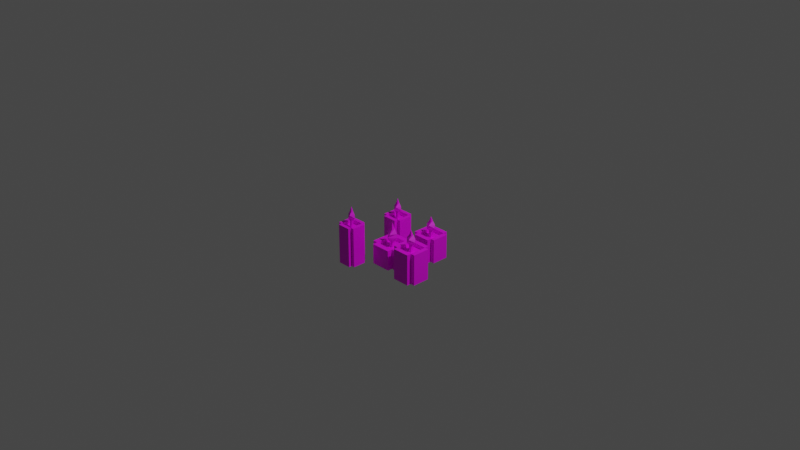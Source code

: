# Source: candles_3d_5.blend  (saved by Blender 3.1.7; exported with 4.5.12 LTS)
import bpy
from mathutils import Matrix  # noqa: F401  (used for matrix-valued properties, if any)

bpy.ops.wm.read_factory_settings(use_empty=True)
scene = bpy.context.scene
scene.name = 'Scene'

# ---- collections
col_collection = bpy.data.collections.new('Collection'); scene.collection.children.link(col_collection)

# ---- images (referenced by path relative to the original .blend; pixels are not part of the script)
import os
ASSET_DIR = os.environ.get("B2B_ASSET_DIR", "")  # directory of the original .blend (textures are referenced by path, not embedded)
HERE = os.path.dirname(os.path.abspath(__file__))  # packed textures are extracted next to this script under _unpacked/

def load_image(name, relpath, width, height, colorspace="sRGB"):
    """Load a texture the original file referenced (path relative to the .blend, or extracted next to this script)."""
    p = next((c for c in (os.path.join(HERE, relpath), os.path.join(ASSET_DIR, relpath)) if relpath and os.path.exists(c)), "")
    if p:
        img = bpy.data.images.load(p, check_existing=True)
        img.name = name
    else:  # same state as the original file: an image datablock whose file is absent (Cycles renders it pink)
        img = bpy.data.images.new(name, width, height)
        img.source = "FILE"
        img.filepath = "//" + (relpath or name)
    img.colorspace_settings.name = colorspace
    return img
img_bougie_png = load_image('bougie.png', 'bougie.png', 1024, 1024, 'sRGB')

# ---- materials (node trees are filled in below, after node groups)
mat_base = bpy.data.materials.new('base')
mat_base.use_transparent_shadow = False

# ---- material node trees
mat_base.use_nodes = True; mat_base.node_tree.nodes.clear()
_N = mat_base.node_tree.nodes; _L = mat_base.node_tree.links
n0 = _N.new('ShaderNodeBsdfPrincipled'); n0.name = 'Principled BSDF'; n0.location = (10, 300)
n0.distribution = 'GGX'
n0.subsurface_method = 'RANDOM_WALK_SKIN'
n0.inputs[3].default_value = 1.45
n0.inputs[27].default_value = (0.0, 0.0, 0.0, 1.0)
n0.inputs[28].default_value = 1.0
n1 = _N.new('ShaderNodeOutputMaterial'); n1.name = 'Material Output'; n1.location = (300, 300)
n2 = _N.new('ShaderNodeTexImage'); n2.name = 'Image Texture'; n2.location = (-280, 280)
n2.image = img_bougie_png
n2.interpolation = 'Closest'
_L.new(n0.outputs[0], n1.inputs[0])
_L.new(n2.outputs[0], n0.inputs[0])
n1.is_active_output = True

# ---- world
world_world = bpy.data.worlds.new('World'); scene.world = world_world
world_world.use_nodes = True; world_world.node_tree.nodes.clear()
_N = world_world.node_tree.nodes; _L = world_world.node_tree.links
n0 = _N.new('ShaderNodeOutputWorld'); n0.name = 'World Output'; n0.location = (300, 300)
n1 = _N.new('ShaderNodeBackground'); n1.name = 'Background'; n1.location = (10, 300)
n1.inputs[0].default_value = (0.05088, 0.05088, 0.05088, 1.0)
_L.new(n1.outputs[0], n0.inputs[0])
n0.is_active_output = True
world_world.color = (0.05088, 0.05088, 0.05088)
world_world.use_sun_shadow = False
world_world.sun_shadow_jitter_overblur = 0.0

# ---- cameras
cam_camera = bpy.data.cameras.new('Camera')
cam_camera.clip_end = 100.0
cam_camera.ortho_scale = 7.314

# ---- lights
light_light = bpy.data.lights.new('Light', 'POINT')
light_light.transmission_factor = 0.0
light_light.energy = 1000.0
light_light.shadow_soft_size = 0.1
light_light.shadow_maximum_resolution = 0.006
light_light.use_absolute_resolution = True

# ---- meshes
me_cube_001 = bpy.data.meshes.new('Cube.001')
me_cube_001.from_pydata([(-0.4414, -0.4414, 0.0), (0.2943, -0.6622, 0.0), (-0.4414, -0.4414, 0.4428), (0.2943, -0.6622, 0.4428), (-0.4414, 0.4414, 0.0), (-0.2943, -0.6622, 0.0), (-0.4414, 0.4414, 0.4428), (-0.2943, -0.6622, 0.4428), (0.2943, 0.6622, 0.0), (0.4414, -0.4414, 0.0), (0.4414, -0.4414, 0.4428), (0.2943, 0.6622, 0.4428), (-0.2943, 0.6622, 0.0), (0.4414, 0.4414, 0.0), (-0.2943, 0.6622, 0.4428), (0.4414, 0.4414, 0.4428), (0.2943, 0.4414, 0.4428), (-0.2943, 0.4414, 0.4428), (-0.2943, 0.4414, 0.0), (0.2943, 0.4414, 0.0), (-0.2943, -0.4414, 0.4428), (0.2943, -0.4414, 0.4428), (-0.2943, -0.4414, 0.0), (0.2943, -0.4414, 0.0), (0.2943, 0.4414, 0.3537), (-0.2943, 0.4414, 0.3537), (-0.2943, -0.4414, 0.3537), (0.2943, -0.4414, 0.3537), (0.04915, 0.07372, 0.3537), (-0.04915, 0.07372, 0.3537), (-0.04915, -0.07372, 0.3537), (0.04915, -0.07372, 0.3537), (0.04915, 0.07372, 0.4607), (-0.04915, 0.07372, 0.4607), (-0.04915, -0.07372, 0.4607), (0.04915, -0.07372, 0.4607), (0.0702, 0.1731, 0.532), (-0.1154, 0.1053, 0.532), (-0.0702, -0.1731, 0.532), (0.1154, -0.1053, 0.532), (0.015, 0.255, 0.5877), (-0.17, 0.0225, 0.5877), (-0.015, -0.255, 0.5877), (0.17, -0.0225, 0.5877), (-0.04401, 0.2121, 0.6636), (-0.1414, -0.06601, 0.6636), (0.04401, -0.2121, 0.6636), (0.1414, 0.06601, 0.6636), (-0.04149, 0.07021, 0.7691), (-0.04681, -0.06224, 0.7691), (0.04149, -0.07021, 0.7691), (0.04681, 0.06224, 0.7691), (9.466e-10, 0.0, 0.9099)], [], [(0, 2, 6, 4), (16, 15, 13, 19), (4, 6, 17, 18), (13, 15, 10, 9), (2, 0, 22, 20), (23, 9, 10, 21), (21, 16, 24, 27), (6, 2, 20, 17), (16, 21, 10, 15), (1, 3, 7, 5), (17, 14, 12, 18), (5, 7, 20, 22), (12, 14, 11, 8), (3, 1, 23, 21), (19, 8, 11, 16), (12, 8, 19, 18), (1, 5, 22, 23), (20, 7, 3, 21), (16, 11, 14, 17), (0, 4, 18, 22), (23, 22, 18, 19), (13, 9, 23, 19), (26, 27, 31, 30), (16, 17, 25, 24), (17, 20, 26, 25), (20, 21, 27, 26), (28, 29, 33, 32), (27, 24, 28, 31), (24, 25, 29, 28), (25, 26, 30, 29), (34, 35, 39, 38), (29, 30, 34, 33), (30, 31, 35, 34), (31, 28, 32, 35), (39, 36, 40, 43), (35, 32, 36, 39), (32, 33, 37, 36), (33, 34, 38, 37), (40, 41, 45, 44), (36, 37, 41, 40), (37, 38, 42, 41), (38, 39, 43, 42), (46, 47, 51, 50), (41, 42, 46, 45), (42, 43, 47, 46), (43, 40, 44, 47), (50, 51, 52), (47, 44, 48, 51), (44, 45, 49, 48), (45, 46, 50, 49), (51, 48, 52), (48, 49, 52), (49, 50, 52)])
_uv = me_cube_001.uv_layers.new(name='UVMap')
_uv.uv.foreach_set('vector', [0.1237, 0.8928, 0.03802, 0.8928, 0.03802, 0.9264, 0.1237, 0.9264, 0.1237, 0.9686, 0.1237, 0.9604, 0.03802, 0.9604, 0.03802, 0.9686, 0.1883, 0.9264, 0.1883, 0.8928, 0.1673, 0.8928, 0.1673, 0.9264, 0.1237, 0.9266, 0.03802, 0.9266, 0.03802, 0.9601, 0.1237, 0.9601, 0.1242, 0.9686, 0.2099, 0.9686, 0.2099, 0.9604, 0.1242, 0.9604, 0.2099, 0.8928, 0.1888, 0.8928, 0.1888, 0.9264, 0.2099, 0.9264, 0.03802, 0.977, 0.1237, 0.977, 0.1237, 0.9688, 0.03802, 0.9688, 0.2314, 0.9264, 0.2314, 0.8928, 0.2103, 0.8928, 0.2103, 0.9264, 0.1242, 0.977, 0.2099, 0.977, 0.2099, 0.9688, 0.1242, 0.9688, 0.1668, 0.9264, 0.1668, 0.8928, 0.1242, 0.8928, 0.1242, 0.9264, 0.1237, 0.9855, 0.1237, 0.9772, 0.03802, 0.9772, 0.03802, 0.9855, 0.2314, 0.9601, 0.2314, 0.9266, 0.2103, 0.9266, 0.2103, 0.9601, 0.1242, 0.9433, 0.2099, 0.9433, 0.2099, 0.9266, 0.1242, 0.9266, 0.2529, 0.9264, 0.2529, 0.8928, 0.2319, 0.8928, 0.2319, 0.9264, 0.2099, 0.9855, 0.2099, 0.9772, 0.1242, 0.9772, 0.1242, 0.9855, 0.2314, 0.977, 0.2314, 0.9604, 0.2103, 0.9604, 0.2103, 0.977, 0.2319, 0.9686, 0.2745, 0.9686, 0.2745, 0.9604, 0.2319, 0.9604, 0.2529, 0.9688, 0.2319, 0.9688, 0.2319, 0.9855, 0.2529, 0.9855, 0.08063, 0.9939, 0.08063, 0.9857, 0.03802, 0.9857, 0.03802, 0.9939, 0.2529, 0.9601, 0.2529, 0.9266, 0.2319, 0.9266, 0.2319, 0.9601, 0.2099, 0.9601, 0.2099, 0.9435, 0.1242, 0.9435, 0.1242, 0.9601, 0.2745, 0.9264, 0.2745, 0.8928, 0.2534, 0.8928, 0.2534, 0.9264, 0.37, 0.8982, 0.4738, 0.8982, 0.4306, 0.9375, 0.4132, 0.9375, 0.0811, 0.9939, 0.1237, 0.9939, 0.1237, 0.9857, 0.0811, 0.9857, 0.2745, 0.9601, 0.2745, 0.9266, 0.2534, 0.9266, 0.2534, 0.9601, 0.1242, 0.9939, 0.1668, 0.9939, 0.1668, 0.9857, 0.1242, 0.9857, 0.6305, 0.8817, 0.5362, 0.8817, 0.5362, 0.9972, 0.6305, 0.9972, 0.4738, 0.8982, 0.4738, 0.9924, 0.4306, 0.9532, 0.4306, 0.9375, 0.4738, 0.9924, 0.37, 0.9924, 0.4132, 0.9532, 0.4306, 0.9532, 0.37, 0.9924, 0.37, 0.8982, 0.4132, 0.9375, 0.4132, 0.9532, 0.846, 0.8849, 0.8738, 0.8833, 0.887, 0.8988, 0.8194, 0.9001, 0.654, 0.8817, 0.5126, 0.8817, 0.5126, 0.9972, 0.654, 0.9972, 0.5362, 0.8817, 0.6305, 0.8817, 0.6305, 0.9972, 0.5362, 0.9972, 0.5126, 0.8817, 0.654, 0.8817, 0.654, 0.9972, 0.5126, 0.9972, 0.7639, 0.9021, 0.8339, 0.9, 0.8674, 0.9126, 0.7632, 0.9128, 0.7892, 0.8877, 0.8188, 0.8856, 0.8339, 0.9, 0.7639, 0.9021, 0.7058, 0.8871, 0.7307, 0.8853, 0.7414, 0.9005, 0.6787, 0.9022, 0.9084, 0.8886, 0.9404, 0.8873, 0.9572, 0.9028, 0.8834, 0.9038, 0.6727, 0.9137, 0.7756, 0.9133, 0.7858, 0.9303, 0.6979, 0.9304, 0.6787, 0.9022, 0.7414, 0.9005, 0.7756, 0.9133, 0.6727, 0.9137, 0.8834, 0.9038, 0.9572, 0.9028, 0.9909, 0.9157, 0.8848, 0.9157, 0.8194, 0.9001, 0.887, 0.8988, 0.9213, 0.9117, 0.8163, 0.9118, 0.8429, 0.9288, 0.9291, 0.9285, 0.8997, 0.9495, 0.8725, 0.9505, 0.8848, 0.9157, 0.9909, 0.9157, 0.9946, 0.9323, 0.9129, 0.9328, 0.8163, 0.9118, 0.9213, 0.9117, 0.9291, 0.9285, 0.8429, 0.9288, 0.7632, 0.9128, 0.8674, 0.9126, 0.873, 0.9298, 0.7902, 0.9294, 0.8725, 0.9505, 0.8997, 0.9495, 0.875, 0.9767, 0.7902, 0.9294, 0.873, 0.9298, 0.8423, 0.9512, 0.8172, 0.9517, 0.6979, 0.9304, 0.7858, 0.9303, 0.7589, 0.9515, 0.7297, 0.9523, 0.9129, 0.9328, 0.9946, 0.9323, 0.9622, 0.9533, 0.9384, 0.9544, 0.8172, 0.9517, 0.8423, 0.9512, 0.8177, 0.9786, 0.7297, 0.9523, 0.7589, 0.9515, 0.7344, 0.9786, 0.9384, 0.9544, 0.9622, 0.9533, 0.9375, 0.9806])
me_cube_001.materials.append(mat_base)
me_cube_001.update()
me_cube_002 = bpy.data.meshes.new('Cube.002')
me_cube_002.from_pydata([(-0.4414, -0.4414, 0.0), (0.2943, -0.6622, 0.0), (-0.4414, -0.4414, 0.8759), (0.2943, -0.6622, 0.8759), (-0.4414, 0.4414, 0.0), (-0.2943, -0.6622, 0.0), (-0.4414, 0.4414, 0.8759), (-0.2943, -0.6622, 0.8759), (0.2943, 0.6622, 0.0), (0.4414, -0.4414, 0.0), (0.4414, -0.4414, 0.8759), (0.2943, 0.6622, 0.8759), (-0.2943, 0.6622, 0.0), (0.4414, 0.4414, 0.0), (-0.2943, 0.6622, 0.8759), (0.4414, 0.4414, 0.8759), (0.2943, 0.4414, 0.8759), (-0.2943, 0.4414, 0.8759), (-0.2943, 0.4414, 0.0), (0.2943, 0.4414, 0.0), (-0.2943, -0.4414, 0.8759), (0.2943, -0.4414, 0.8759), (-0.2943, -0.4414, 0.0), (0.2943, -0.4414, 0.0), (0.2943, 0.4414, 0.7867), (-0.2943, 0.4414, 0.7867), (-0.2943, -0.4414, 0.7867), (0.2943, -0.4414, 0.7867), (0.04915, 0.07372, 0.7867), (-0.04915, 0.07372, 0.7867), (-0.04915, -0.07372, 0.7867), (0.04915, -0.07372, 0.7867), (0.04915, 0.07372, 0.9371), (-0.04915, 0.07372, 0.9371), (-0.04915, -0.07372, 0.9371), (0.04915, -0.07372, 0.9371), (0.0702, 0.1731, 0.9887), (-0.1154, 0.1053, 0.9887), (-0.0702, -0.1731, 0.9887), (0.1154, -0.1053, 0.9887), (0.015, 0.255, 1.029), (-0.17, 0.0225, 1.029), (-0.015, -0.255, 1.029), (0.17, -0.0225, 1.029), (-0.04401, 0.2121, 1.084), (-0.1414, -0.06601, 1.084), (0.04401, -0.2121, 1.084), (0.1414, 0.06601, 1.084), (-0.04149, 0.07021, 1.16), (-0.04681, -0.06224, 1.16), (0.04149, -0.07021, 1.16), (0.04681, 0.06224, 1.16), (9.466e-10, 0.0, 1.262)], [], [(0, 2, 6, 4), (16, 15, 13, 19), (4, 6, 17, 18), (13, 15, 10, 9), (2, 0, 22, 20), (23, 9, 10, 21), (21, 16, 24, 27), (6, 2, 20, 17), (16, 21, 10, 15), (1, 3, 7, 5), (17, 14, 12, 18), (5, 7, 20, 22), (12, 14, 11, 8), (3, 1, 23, 21), (19, 8, 11, 16), (12, 8, 19, 18), (1, 5, 22, 23), (20, 7, 3, 21), (16, 11, 14, 17), (0, 4, 18, 22), (23, 22, 18, 19), (13, 9, 23, 19), (26, 27, 31, 30), (16, 17, 25, 24), (17, 20, 26, 25), (20, 21, 27, 26), (28, 29, 33, 32), (27, 24, 28, 31), (24, 25, 29, 28), (25, 26, 30, 29), (34, 35, 39, 38), (29, 30, 34, 33), (30, 31, 35, 34), (31, 28, 32, 35), (39, 36, 40, 43), (35, 32, 36, 39), (32, 33, 37, 36), (33, 34, 38, 37), (40, 41, 45, 44), (36, 37, 41, 40), (37, 38, 42, 41), (38, 39, 43, 42), (46, 47, 51, 50), (41, 42, 46, 45), (42, 43, 47, 46), (43, 40, 44, 47), (50, 51, 52), (47, 44, 48, 51), (44, 45, 49, 48), (45, 46, 50, 49), (51, 48, 52), (48, 49, 52), (49, 50, 52)])
_uv = me_cube_002.uv_layers.new(name='UVMap')
_uv.uv.foreach_set('vector', [0.1237, 0.8928, 0.03802, 0.8928, 0.03802, 0.9264, 0.1237, 0.9264, 0.1237, 0.9686, 0.1237, 0.9604, 0.03802, 0.9604, 0.03802, 0.9686, 0.1883, 0.9264, 0.1883, 0.8928, 0.1673, 0.8928, 0.1673, 0.9264, 0.1237, 0.9266, 0.03802, 0.9266, 0.03802, 0.9601, 0.1237, 0.9601, 0.1242, 0.9686, 0.2099, 0.9686, 0.2099, 0.9604, 0.1242, 0.9604, 0.2099, 0.8928, 0.1888, 0.8928, 0.1888, 0.9264, 0.2099, 0.9264, 0.03802, 0.977, 0.1237, 0.977, 0.1237, 0.9688, 0.03802, 0.9688, 0.2314, 0.9264, 0.2314, 0.8928, 0.2103, 0.8928, 0.2103, 0.9264, 0.1242, 0.977, 0.2099, 0.977, 0.2099, 0.9688, 0.1242, 0.9688, 0.1668, 0.9264, 0.1668, 0.8928, 0.1242, 0.8928, 0.1242, 0.9264, 0.1237, 0.9855, 0.1237, 0.9772, 0.03802, 0.9772, 0.03802, 0.9855, 0.2314, 0.9601, 0.2314, 0.9266, 0.2103, 0.9266, 0.2103, 0.9601, 0.1242, 0.9433, 0.2099, 0.9433, 0.2099, 0.9266, 0.1242, 0.9266, 0.2529, 0.9264, 0.2529, 0.8928, 0.2319, 0.8928, 0.2319, 0.9264, 0.2099, 0.9855, 0.2099, 0.9772, 0.1242, 0.9772, 0.1242, 0.9855, 0.2314, 0.977, 0.2314, 0.9604, 0.2103, 0.9604, 0.2103, 0.977, 0.2319, 0.9686, 0.2745, 0.9686, 0.2745, 0.9604, 0.2319, 0.9604, 0.2529, 0.9688, 0.2319, 0.9688, 0.2319, 0.9855, 0.2529, 0.9855, 0.08063, 0.9939, 0.08063, 0.9857, 0.03802, 0.9857, 0.03802, 0.9939, 0.2529, 0.9601, 0.2529, 0.9266, 0.2319, 0.9266, 0.2319, 0.9601, 0.2099, 0.9601, 0.2099, 0.9435, 0.1242, 0.9435, 0.1242, 0.9601, 0.2745, 0.9264, 0.2745, 0.8928, 0.2534, 0.8928, 0.2534, 0.9264, 0.37, 0.8982, 0.4738, 0.8982, 0.4306, 0.9375, 0.4132, 0.9375, 0.0811, 0.9939, 0.1237, 0.9939, 0.1237, 0.9857, 0.0811, 0.9857, 0.2745, 0.9601, 0.2745, 0.9266, 0.2534, 0.9266, 0.2534, 0.9601, 0.1242, 0.9939, 0.1668, 0.9939, 0.1668, 0.9857, 0.1242, 0.9857, 0.6305, 0.8817, 0.5362, 0.8817, 0.5362, 0.9972, 0.6305, 0.9972, 0.4738, 0.8982, 0.4738, 0.9924, 0.4306, 0.9532, 0.4306, 0.9375, 0.4738, 0.9924, 0.37, 0.9924, 0.4132, 0.9532, 0.4306, 0.9532, 0.37, 0.9924, 0.37, 0.8982, 0.4132, 0.9375, 0.4132, 0.9532, 0.846, 0.8849, 0.8738, 0.8833, 0.887, 0.8988, 0.8194, 0.9001, 0.654, 0.8817, 0.5126, 0.8817, 0.5126, 0.9972, 0.654, 0.9972, 0.5362, 0.8817, 0.6305, 0.8817, 0.6305, 0.9972, 0.5362, 0.9972, 0.5126, 0.8817, 0.654, 0.8817, 0.654, 0.9972, 0.5126, 0.9972, 0.7639, 0.9021, 0.8339, 0.9, 0.8674, 0.9126, 0.7632, 0.9128, 0.7892, 0.8877, 0.8188, 0.8856, 0.8339, 0.9, 0.7639, 0.9021, 0.7058, 0.8871, 0.7307, 0.8853, 0.7414, 0.9005, 0.6787, 0.9022, 0.9084, 0.8886, 0.9404, 0.8873, 0.9572, 0.9028, 0.8834, 0.9038, 0.6727, 0.9137, 0.7756, 0.9133, 0.7858, 0.9303, 0.6979, 0.9304, 0.6787, 0.9022, 0.7414, 0.9005, 0.7756, 0.9133, 0.6727, 0.9137, 0.8834, 0.9038, 0.9572, 0.9028, 0.9909, 0.9157, 0.8848, 0.9157, 0.8194, 0.9001, 0.887, 0.8988, 0.9213, 0.9117, 0.8163, 0.9118, 0.8429, 0.9288, 0.9291, 0.9285, 0.8997, 0.9495, 0.8725, 0.9505, 0.8848, 0.9157, 0.9909, 0.9157, 0.9946, 0.9323, 0.9129, 0.9328, 0.8163, 0.9118, 0.9213, 0.9117, 0.9291, 0.9285, 0.8429, 0.9288, 0.7632, 0.9128, 0.8674, 0.9126, 0.873, 0.9298, 0.7902, 0.9294, 0.8725, 0.9505, 0.8997, 0.9495, 0.875, 0.9767, 0.7902, 0.9294, 0.873, 0.9298, 0.8423, 0.9512, 0.8172, 0.9517, 0.6979, 0.9304, 0.7858, 0.9303, 0.7589, 0.9515, 0.7297, 0.9523, 0.9129, 0.9328, 0.9946, 0.9323, 0.9622, 0.9533, 0.9384, 0.9544, 0.8172, 0.9517, 0.8423, 0.9512, 0.8177, 0.9786, 0.7297, 0.9523, 0.7589, 0.9515, 0.7344, 0.9786, 0.9384, 0.9544, 0.9622, 0.9533, 0.9375, 0.9806])
me_cube_002.materials.append(mat_base)
me_cube_002.update()
me_cube_003 = bpy.data.meshes.new('Cube.003')
me_cube_003.from_pydata([(-0.4414, -0.4414, 0.0), (0.2943, -0.6622, 0.0), (-0.4414, -0.4414, 0.6777), (0.2943, -0.6622, 0.6777), (-0.4414, 0.4414, 0.0), (-0.2943, -0.6622, 0.0), (-0.4414, 0.4414, 0.6777), (-0.2943, -0.6622, 0.6777), (0.2943, 0.6622, 0.0), (0.4414, -0.4414, 0.0), (0.4414, -0.4414, 0.6777), (0.2943, 0.6622, 0.6777), (-0.2943, 0.6622, 0.0), (0.4414, 0.4414, 0.0), (-0.2943, 0.6622, 0.6777), (0.4414, 0.4414, 0.6777), (0.2943, 0.4414, 0.6777), (-0.2943, 0.4414, 0.6777), (-0.2943, 0.4414, 0.0), (0.2943, 0.4414, 0.0), (-0.2943, -0.4414, 0.6777), (0.2943, -0.4414, 0.6777), (-0.2943, -0.4414, 0.0), (0.2943, -0.4414, 0.0), (0.2943, 0.4414, 0.5886), (-0.2943, 0.4414, 0.5886), (-0.2943, -0.4414, 0.5886), (0.2943, -0.4414, 0.5886), (0.04915, 0.07372, 0.5886), (-0.04915, 0.07372, 0.5886), (-0.04915, -0.07372, 0.5886), (0.04915, -0.07372, 0.5886), (0.04915, 0.07372, 0.739), (-0.04915, 0.07372, 0.739), (-0.04915, -0.07372, 0.739), (0.04915, -0.07372, 0.739), (0.0702, 0.1731, 0.7906), (-0.1154, 0.1053, 0.7906), (-0.0702, -0.1731, 0.7906), (0.1154, -0.1053, 0.7906), (0.015, 0.255, 0.8308), (-0.17, 0.0225, 0.8308), (-0.015, -0.255, 0.8308), (0.17, -0.0225, 0.8308), (-0.04401, 0.2121, 0.8857), (-0.1414, -0.06601, 0.8857), (0.04401, -0.2121, 0.8857), (0.1414, 0.06601, 0.8857), (-0.04149, 0.07021, 0.9619), (-0.04681, -0.06224, 0.9619), (0.04149, -0.07021, 0.9619), (0.04681, 0.06224, 0.9619), (9.466e-10, 0.0, 1.064)], [], [(0, 2, 6, 4), (16, 15, 13, 19), (4, 6, 17, 18), (13, 15, 10, 9), (2, 0, 22, 20), (23, 9, 10, 21), (21, 16, 24, 27), (6, 2, 20, 17), (16, 21, 10, 15), (1, 3, 7, 5), (17, 14, 12, 18), (5, 7, 20, 22), (12, 14, 11, 8), (3, 1, 23, 21), (19, 8, 11, 16), (12, 8, 19, 18), (1, 5, 22, 23), (20, 7, 3, 21), (16, 11, 14, 17), (0, 4, 18, 22), (23, 22, 18, 19), (13, 9, 23, 19), (26, 27, 31, 30), (16, 17, 25, 24), (17, 20, 26, 25), (20, 21, 27, 26), (28, 29, 33, 32), (27, 24, 28, 31), (24, 25, 29, 28), (25, 26, 30, 29), (34, 35, 39, 38), (29, 30, 34, 33), (30, 31, 35, 34), (31, 28, 32, 35), (39, 36, 40, 43), (35, 32, 36, 39), (32, 33, 37, 36), (33, 34, 38, 37), (40, 41, 45, 44), (36, 37, 41, 40), (37, 38, 42, 41), (38, 39, 43, 42), (46, 47, 51, 50), (41, 42, 46, 45), (42, 43, 47, 46), (43, 40, 44, 47), (50, 51, 52), (47, 44, 48, 51), (44, 45, 49, 48), (45, 46, 50, 49), (51, 48, 52), (48, 49, 52), (49, 50, 52)])
_uv = me_cube_003.uv_layers.new(name='UVMap')
_uv.uv.foreach_set('vector', [0.1237, 0.8928, 0.03802, 0.8928, 0.03802, 0.9264, 0.1237, 0.9264, 0.1237, 0.9686, 0.1237, 0.9604, 0.03802, 0.9604, 0.03802, 0.9686, 0.1883, 0.9264, 0.1883, 0.8928, 0.1673, 0.8928, 0.1673, 0.9264, 0.1237, 0.9266, 0.03802, 0.9266, 0.03802, 0.9601, 0.1237, 0.9601, 0.1242, 0.9686, 0.2099, 0.9686, 0.2099, 0.9604, 0.1242, 0.9604, 0.2099, 0.8928, 0.1888, 0.8928, 0.1888, 0.9264, 0.2099, 0.9264, 0.03802, 0.977, 0.1237, 0.977, 0.1237, 0.9688, 0.03802, 0.9688, 0.2314, 0.9264, 0.2314, 0.8928, 0.2103, 0.8928, 0.2103, 0.9264, 0.1242, 0.977, 0.2099, 0.977, 0.2099, 0.9688, 0.1242, 0.9688, 0.1668, 0.9264, 0.1668, 0.8928, 0.1242, 0.8928, 0.1242, 0.9264, 0.1237, 0.9855, 0.1237, 0.9772, 0.03802, 0.9772, 0.03802, 0.9855, 0.2314, 0.9601, 0.2314, 0.9266, 0.2103, 0.9266, 0.2103, 0.9601, 0.1242, 0.9433, 0.2099, 0.9433, 0.2099, 0.9266, 0.1242, 0.9266, 0.2529, 0.9264, 0.2529, 0.8928, 0.2319, 0.8928, 0.2319, 0.9264, 0.2099, 0.9855, 0.2099, 0.9772, 0.1242, 0.9772, 0.1242, 0.9855, 0.2314, 0.977, 0.2314, 0.9604, 0.2103, 0.9604, 0.2103, 0.977, 0.2319, 0.9686, 0.2745, 0.9686, 0.2745, 0.9604, 0.2319, 0.9604, 0.2529, 0.9688, 0.2319, 0.9688, 0.2319, 0.9855, 0.2529, 0.9855, 0.08063, 0.9939, 0.08063, 0.9857, 0.03802, 0.9857, 0.03802, 0.9939, 0.2529, 0.9601, 0.2529, 0.9266, 0.2319, 0.9266, 0.2319, 0.9601, 0.2099, 0.9601, 0.2099, 0.9435, 0.1242, 0.9435, 0.1242, 0.9601, 0.2745, 0.9264, 0.2745, 0.8928, 0.2534, 0.8928, 0.2534, 0.9264, 0.37, 0.8982, 0.4738, 0.8982, 0.4306, 0.9375, 0.4132, 0.9375, 0.0811, 0.9939, 0.1237, 0.9939, 0.1237, 0.9857, 0.0811, 0.9857, 0.2745, 0.9601, 0.2745, 0.9266, 0.2534, 0.9266, 0.2534, 0.9601, 0.1242, 0.9939, 0.1668, 0.9939, 0.1668, 0.9857, 0.1242, 0.9857, 0.6305, 0.8817, 0.5362, 0.8817, 0.5362, 0.9972, 0.6305, 0.9972, 0.4738, 0.8982, 0.4738, 0.9924, 0.4306, 0.9532, 0.4306, 0.9375, 0.4738, 0.9924, 0.37, 0.9924, 0.4132, 0.9532, 0.4306, 0.9532, 0.37, 0.9924, 0.37, 0.8982, 0.4132, 0.9375, 0.4132, 0.9532, 0.846, 0.8849, 0.8738, 0.8833, 0.887, 0.8988, 0.8194, 0.9001, 0.654, 0.8817, 0.5126, 0.8817, 0.5126, 0.9972, 0.654, 0.9972, 0.5362, 0.8817, 0.6305, 0.8817, 0.6305, 0.9972, 0.5362, 0.9972, 0.5126, 0.8817, 0.654, 0.8817, 0.654, 0.9972, 0.5126, 0.9972, 0.7639, 0.9021, 0.8339, 0.9, 0.8674, 0.9126, 0.7632, 0.9128, 0.7892, 0.8877, 0.8188, 0.8856, 0.8339, 0.9, 0.7639, 0.9021, 0.7058, 0.8871, 0.7307, 0.8853, 0.7414, 0.9005, 0.6787, 0.9022, 0.9084, 0.8886, 0.9404, 0.8873, 0.9572, 0.9028, 0.8834, 0.9038, 0.6727, 0.9137, 0.7756, 0.9133, 0.7858, 0.9303, 0.6979, 0.9304, 0.6787, 0.9022, 0.7414, 0.9005, 0.7756, 0.9133, 0.6727, 0.9137, 0.8834, 0.9038, 0.9572, 0.9028, 0.9909, 0.9157, 0.8848, 0.9157, 0.8194, 0.9001, 0.887, 0.8988, 0.9213, 0.9117, 0.8163, 0.9118, 0.8429, 0.9288, 0.9291, 0.9285, 0.8997, 0.9495, 0.8725, 0.9505, 0.8848, 0.9157, 0.9909, 0.9157, 0.9946, 0.9323, 0.9129, 0.9328, 0.8163, 0.9118, 0.9213, 0.9117, 0.9291, 0.9285, 0.8429, 0.9288, 0.7632, 0.9128, 0.8674, 0.9126, 0.873, 0.9298, 0.7902, 0.9294, 0.8725, 0.9505, 0.8997, 0.9495, 0.875, 0.9767, 0.7902, 0.9294, 0.873, 0.9298, 0.8423, 0.9512, 0.8172, 0.9517, 0.6979, 0.9304, 0.7858, 0.9303, 0.7589, 0.9515, 0.7297, 0.9523, 0.9129, 0.9328, 0.9946, 0.9323, 0.9622, 0.9533, 0.9384, 0.9544, 0.8172, 0.9517, 0.8423, 0.9512, 0.8177, 0.9786, 0.7297, 0.9523, 0.7589, 0.9515, 0.7344, 0.9786, 0.9384, 0.9544, 0.9622, 0.9533, 0.9375, 0.9806])
me_cube_003.materials.append(mat_base)
me_cube_003.update()
me_cube_004 = bpy.data.meshes.new('Cube.004')
me_cube_004.from_pydata([(-0.4414, -0.4414, 0.0), (0.2943, -0.6622, 0.0), (-0.4414, -0.4414, 0.6932), (0.2943, -0.6622, 0.6932), (-0.4414, 0.4414, 0.0), (-0.2943, -0.6622, 0.0), (-0.4414, 0.4414, 0.6932), (-0.2943, -0.6622, 0.6932), (0.2943, 0.6622, 0.0), (0.4414, -0.4414, 0.0), (0.4414, -0.4414, 0.6932), (0.2943, 0.6622, 0.6932), (-0.2943, 0.6622, 0.0), (0.4414, 0.4414, 0.0), (-0.2943, 0.6622, 0.6932), (0.4414, 0.4414, 0.6932), (0.2943, 0.4414, 0.6932), (-0.2943, 0.4414, 0.6932), (-0.2943, 0.4414, 0.0), (0.2943, 0.4414, 0.0), (-0.2943, -0.4414, 0.6932), (0.2943, -0.4414, 0.6932), (-0.2943, -0.4414, 0.0), (0.2943, -0.4414, 0.0), (0.2943, 0.4414, 0.604), (-0.2943, 0.4414, 0.604), (-0.2943, -0.4414, 0.604), (0.2943, -0.4414, 0.604), (0.04915, 0.07372, 0.604), (-0.04915, 0.07372, 0.604), (-0.04915, -0.07372, 0.604), (0.04915, -0.07372, 0.604), (0.04915, 0.07372, 0.7544), (-0.04915, 0.07372, 0.7544), (-0.04915, -0.07372, 0.7544), (0.04915, -0.07372, 0.7544), (0.0702, 0.1731, 0.806), (-0.1154, 0.1053, 0.806), (-0.0702, -0.1731, 0.806), (0.1154, -0.1053, 0.806), (0.015, 0.255, 0.8462), (-0.17, 0.0225, 0.8462), (-0.015, -0.255, 0.8462), (0.17, -0.0225, 0.8462), (-0.04401, 0.2121, 0.9011), (-0.1414, -0.06601, 0.9011), (0.04401, -0.2121, 0.9011), (0.1414, 0.06601, 0.9011), (-0.04149, 0.07021, 0.9774), (-0.04681, -0.06224, 0.9774), (0.04149, -0.07021, 0.9774), (0.04681, 0.06224, 0.9774), (9.466e-10, 0.0, 1.079)], [], [(0, 2, 6, 4), (16, 15, 13, 19), (4, 6, 17, 18), (13, 15, 10, 9), (2, 0, 22, 20), (23, 9, 10, 21), (21, 16, 24, 27), (6, 2, 20, 17), (16, 21, 10, 15), (1, 3, 7, 5), (17, 14, 12, 18), (5, 7, 20, 22), (12, 14, 11, 8), (3, 1, 23, 21), (19, 8, 11, 16), (12, 8, 19, 18), (1, 5, 22, 23), (20, 7, 3, 21), (16, 11, 14, 17), (0, 4, 18, 22), (23, 22, 18, 19), (13, 9, 23, 19), (26, 27, 31, 30), (16, 17, 25, 24), (17, 20, 26, 25), (20, 21, 27, 26), (28, 29, 33, 32), (27, 24, 28, 31), (24, 25, 29, 28), (25, 26, 30, 29), (34, 35, 39, 38), (29, 30, 34, 33), (30, 31, 35, 34), (31, 28, 32, 35), (39, 36, 40, 43), (35, 32, 36, 39), (32, 33, 37, 36), (33, 34, 38, 37), (40, 41, 45, 44), (36, 37, 41, 40), (37, 38, 42, 41), (38, 39, 43, 42), (46, 47, 51, 50), (41, 42, 46, 45), (42, 43, 47, 46), (43, 40, 44, 47), (50, 51, 52), (47, 44, 48, 51), (44, 45, 49, 48), (45, 46, 50, 49), (51, 48, 52), (48, 49, 52), (49, 50, 52)])
_uv = me_cube_004.uv_layers.new(name='UVMap')
_uv.uv.foreach_set('vector', [0.1237, 0.8928, 0.03802, 0.8928, 0.03802, 0.9264, 0.1237, 0.9264, 0.1237, 0.9686, 0.1237, 0.9604, 0.03802, 0.9604, 0.03802, 0.9686, 0.1883, 0.9264, 0.1883, 0.8928, 0.1673, 0.8928, 0.1673, 0.9264, 0.1237, 0.9266, 0.03802, 0.9266, 0.03802, 0.9601, 0.1237, 0.9601, 0.1242, 0.9686, 0.2099, 0.9686, 0.2099, 0.9604, 0.1242, 0.9604, 0.2099, 0.8928, 0.1888, 0.8928, 0.1888, 0.9264, 0.2099, 0.9264, 0.03802, 0.977, 0.1237, 0.977, 0.1237, 0.9688, 0.03802, 0.9688, 0.2314, 0.9264, 0.2314, 0.8928, 0.2103, 0.8928, 0.2103, 0.9264, 0.1242, 0.977, 0.2099, 0.977, 0.2099, 0.9688, 0.1242, 0.9688, 0.1668, 0.9264, 0.1668, 0.8928, 0.1242, 0.8928, 0.1242, 0.9264, 0.1237, 0.9855, 0.1237, 0.9772, 0.03802, 0.9772, 0.03802, 0.9855, 0.2314, 0.9601, 0.2314, 0.9266, 0.2103, 0.9266, 0.2103, 0.9601, 0.1242, 0.9433, 0.2099, 0.9433, 0.2099, 0.9266, 0.1242, 0.9266, 0.2529, 0.9264, 0.2529, 0.8928, 0.2319, 0.8928, 0.2319, 0.9264, 0.2099, 0.9855, 0.2099, 0.9772, 0.1242, 0.9772, 0.1242, 0.9855, 0.2314, 0.977, 0.2314, 0.9604, 0.2103, 0.9604, 0.2103, 0.977, 0.2319, 0.9686, 0.2745, 0.9686, 0.2745, 0.9604, 0.2319, 0.9604, 0.2529, 0.9688, 0.2319, 0.9688, 0.2319, 0.9855, 0.2529, 0.9855, 0.08063, 0.9939, 0.08063, 0.9857, 0.03802, 0.9857, 0.03802, 0.9939, 0.2529, 0.9601, 0.2529, 0.9266, 0.2319, 0.9266, 0.2319, 0.9601, 0.2099, 0.9601, 0.2099, 0.9435, 0.1242, 0.9435, 0.1242, 0.9601, 0.2745, 0.9264, 0.2745, 0.8928, 0.2534, 0.8928, 0.2534, 0.9264, 0.37, 0.8982, 0.4738, 0.8982, 0.4306, 0.9375, 0.4132, 0.9375, 0.0811, 0.9939, 0.1237, 0.9939, 0.1237, 0.9857, 0.0811, 0.9857, 0.2745, 0.9601, 0.2745, 0.9266, 0.2534, 0.9266, 0.2534, 0.9601, 0.1242, 0.9939, 0.1668, 0.9939, 0.1668, 0.9857, 0.1242, 0.9857, 0.6305, 0.8817, 0.5362, 0.8817, 0.5362, 0.9972, 0.6305, 0.9972, 0.4738, 0.8982, 0.4738, 0.9924, 0.4306, 0.9532, 0.4306, 0.9375, 0.4738, 0.9924, 0.37, 0.9924, 0.4132, 0.9532, 0.4306, 0.9532, 0.37, 0.9924, 0.37, 0.8982, 0.4132, 0.9375, 0.4132, 0.9532, 0.846, 0.8849, 0.8738, 0.8833, 0.887, 0.8988, 0.8194, 0.9001, 0.654, 0.8817, 0.5126, 0.8817, 0.5126, 0.9972, 0.654, 0.9972, 0.5362, 0.8817, 0.6305, 0.8817, 0.6305, 0.9972, 0.5362, 0.9972, 0.5126, 0.8817, 0.654, 0.8817, 0.654, 0.9972, 0.5126, 0.9972, 0.7639, 0.9021, 0.8339, 0.9, 0.8674, 0.9126, 0.7632, 0.9128, 0.7892, 0.8877, 0.8188, 0.8856, 0.8339, 0.9, 0.7639, 0.9021, 0.7058, 0.8871, 0.7307, 0.8853, 0.7414, 0.9005, 0.6787, 0.9022, 0.9084, 0.8886, 0.9404, 0.8873, 0.9572, 0.9028, 0.8834, 0.9038, 0.6727, 0.9137, 0.7756, 0.9133, 0.7858, 0.9303, 0.6979, 0.9304, 0.6787, 0.9022, 0.7414, 0.9005, 0.7756, 0.9133, 0.6727, 0.9137, 0.8834, 0.9038, 0.9572, 0.9028, 0.9909, 0.9157, 0.8848, 0.9157, 0.8194, 0.9001, 0.887, 0.8988, 0.9213, 0.9117, 0.8163, 0.9118, 0.8429, 0.9288, 0.9291, 0.9285, 0.8997, 0.9495, 0.8725, 0.9505, 0.8848, 0.9157, 0.9909, 0.9157, 0.9946, 0.9323, 0.9129, 0.9328, 0.8163, 0.9118, 0.9213, 0.9117, 0.9291, 0.9285, 0.8429, 0.9288, 0.7632, 0.9128, 0.8674, 0.9126, 0.873, 0.9298, 0.7902, 0.9294, 0.8725, 0.9505, 0.8997, 0.9495, 0.875, 0.9767, 0.7902, 0.9294, 0.873, 0.9298, 0.8423, 0.9512, 0.8172, 0.9517, 0.6979, 0.9304, 0.7858, 0.9303, 0.7589, 0.9515, 0.7297, 0.9523, 0.9129, 0.9328, 0.9946, 0.9323, 0.9622, 0.9533, 0.9384, 0.9544, 0.8172, 0.9517, 0.8423, 0.9512, 0.8177, 0.9786, 0.7297, 0.9523, 0.7589, 0.9515, 0.7344, 0.9786, 0.9384, 0.9544, 0.9622, 0.9533, 0.9375, 0.9806])
me_cube_004.materials.append(mat_base)
me_cube_004.update()
me_cube_005 = bpy.data.meshes.new('Cube.005')
me_cube_005.from_pydata([(-0.4414, -0.4414, 0.0), (0.2943, -0.6622, 0.0), (-0.4414, -0.4414, 0.5342), (0.2943, -0.6622, 0.5342), (-0.4414, 0.4414, 0.0), (-0.2943, -0.6622, 0.0), (-0.4414, 0.4414, 0.5342), (-0.2943, -0.6622, 0.5342), (0.2943, 0.6622, 0.0), (0.4414, -0.4414, 0.0), (0.4414, -0.4414, 0.5342), (0.2943, 0.6622, 0.5342), (-0.2943, 0.6622, 0.0), (0.4414, 0.4414, 0.0), (-0.2943, 0.6622, 0.5342), (0.4414, 0.4414, 0.5342), (0.2943, 0.4414, 0.5342), (-0.2943, 0.4414, 0.5342), (-0.2943, 0.4414, 0.0), (0.2943, 0.4414, 0.0), (-0.2943, -0.4414, 0.5342), (0.2943, -0.4414, 0.5342), (-0.2943, -0.4414, 0.0), (0.2943, -0.4414, 0.0), (0.2943, 0.4414, 0.4451), (-0.2943, 0.4414, 0.4451), (-0.2943, -0.4414, 0.4451), (0.2943, -0.4414, 0.4451), (0.04915, 0.07372, 0.4451), (-0.04915, 0.07372, 0.4451), (-0.04915, -0.07372, 0.4451), (0.04915, -0.07372, 0.4451), (0.04915, 0.07372, 0.5955), (-0.04915, 0.07372, 0.5955), (-0.04915, -0.07372, 0.5955), (0.04915, -0.07372, 0.5955), (0.0702, 0.1731, 0.6471), (-0.1154, 0.1053, 0.6471), (-0.0702, -0.1731, 0.6471), (0.1154, -0.1053, 0.6471), (0.015, 0.255, 0.6873), (-0.17, 0.0225, 0.6873), (-0.015, -0.255, 0.6873), (0.17, -0.0225, 0.6873), (-0.04401, 0.2121, 0.7422), (-0.1414, -0.06601, 0.7422), (0.04401, -0.2121, 0.7422), (0.1414, 0.06601, 0.7422), (-0.04149, 0.07021, 0.8184), (-0.04681, -0.06224, 0.8184), (0.04149, -0.07021, 0.8184), (0.04681, 0.06224, 0.8184), (9.466e-10, 0.0, 0.9202)], [], [(0, 2, 6, 4), (16, 15, 13, 19), (4, 6, 17, 18), (13, 15, 10, 9), (2, 0, 22, 20), (23, 9, 10, 21), (21, 16, 24, 27), (6, 2, 20, 17), (16, 21, 10, 15), (1, 3, 7, 5), (17, 14, 12, 18), (5, 7, 20, 22), (12, 14, 11, 8), (3, 1, 23, 21), (19, 8, 11, 16), (12, 8, 19, 18), (1, 5, 22, 23), (20, 7, 3, 21), (16, 11, 14, 17), (0, 4, 18, 22), (23, 22, 18, 19), (13, 9, 23, 19), (26, 27, 31, 30), (16, 17, 25, 24), (17, 20, 26, 25), (20, 21, 27, 26), (28, 29, 33, 32), (27, 24, 28, 31), (24, 25, 29, 28), (25, 26, 30, 29), (34, 35, 39, 38), (29, 30, 34, 33), (30, 31, 35, 34), (31, 28, 32, 35), (39, 36, 40, 43), (35, 32, 36, 39), (32, 33, 37, 36), (33, 34, 38, 37), (40, 41, 45, 44), (36, 37, 41, 40), (37, 38, 42, 41), (38, 39, 43, 42), (46, 47, 51, 50), (41, 42, 46, 45), (42, 43, 47, 46), (43, 40, 44, 47), (50, 51, 52), (47, 44, 48, 51), (44, 45, 49, 48), (45, 46, 50, 49), (51, 48, 52), (48, 49, 52), (49, 50, 52)])
_uv = me_cube_005.uv_layers.new(name='UVMap')
_uv.uv.foreach_set('vector', [0.1237, 0.8928, 0.03802, 0.8928, 0.03802, 0.9264, 0.1237, 0.9264, 0.1237, 0.9686, 0.1237, 0.9604, 0.03802, 0.9604, 0.03802, 0.9686, 0.1883, 0.9264, 0.1883, 0.8928, 0.1673, 0.8928, 0.1673, 0.9264, 0.1237, 0.9266, 0.03802, 0.9266, 0.03802, 0.9601, 0.1237, 0.9601, 0.1242, 0.9686, 0.2099, 0.9686, 0.2099, 0.9604, 0.1242, 0.9604, 0.2099, 0.8928, 0.1888, 0.8928, 0.1888, 0.9264, 0.2099, 0.9264, 0.03802, 0.977, 0.1237, 0.977, 0.1237, 0.9688, 0.03802, 0.9688, 0.2314, 0.9264, 0.2314, 0.8928, 0.2103, 0.8928, 0.2103, 0.9264, 0.1242, 0.977, 0.2099, 0.977, 0.2099, 0.9688, 0.1242, 0.9688, 0.1668, 0.9264, 0.1668, 0.8928, 0.1242, 0.8928, 0.1242, 0.9264, 0.1237, 0.9855, 0.1237, 0.9772, 0.03802, 0.9772, 0.03802, 0.9855, 0.2314, 0.9601, 0.2314, 0.9266, 0.2103, 0.9266, 0.2103, 0.9601, 0.1242, 0.9433, 0.2099, 0.9433, 0.2099, 0.9266, 0.1242, 0.9266, 0.2529, 0.9264, 0.2529, 0.8928, 0.2319, 0.8928, 0.2319, 0.9264, 0.2099, 0.9855, 0.2099, 0.9772, 0.1242, 0.9772, 0.1242, 0.9855, 0.2314, 0.977, 0.2314, 0.9604, 0.2103, 0.9604, 0.2103, 0.977, 0.2319, 0.9686, 0.2745, 0.9686, 0.2745, 0.9604, 0.2319, 0.9604, 0.2529, 0.9688, 0.2319, 0.9688, 0.2319, 0.9855, 0.2529, 0.9855, 0.08063, 0.9939, 0.08063, 0.9857, 0.03802, 0.9857, 0.03802, 0.9939, 0.2529, 0.9601, 0.2529, 0.9266, 0.2319, 0.9266, 0.2319, 0.9601, 0.2099, 0.9601, 0.2099, 0.9435, 0.1242, 0.9435, 0.1242, 0.9601, 0.2745, 0.9264, 0.2745, 0.8928, 0.2534, 0.8928, 0.2534, 0.9264, 0.37, 0.8982, 0.4738, 0.8982, 0.4306, 0.9375, 0.4132, 0.9375, 0.0811, 0.9939, 0.1237, 0.9939, 0.1237, 0.9857, 0.0811, 0.9857, 0.2745, 0.9601, 0.2745, 0.9266, 0.2534, 0.9266, 0.2534, 0.9601, 0.1242, 0.9939, 0.1668, 0.9939, 0.1668, 0.9857, 0.1242, 0.9857, 0.6305, 0.8817, 0.5362, 0.8817, 0.5362, 0.9972, 0.6305, 0.9972, 0.4738, 0.8982, 0.4738, 0.9924, 0.4306, 0.9532, 0.4306, 0.9375, 0.4738, 0.9924, 0.37, 0.9924, 0.4132, 0.9532, 0.4306, 0.9532, 0.37, 0.9924, 0.37, 0.8982, 0.4132, 0.9375, 0.4132, 0.9532, 0.846, 0.8849, 0.8738, 0.8833, 0.887, 0.8988, 0.8194, 0.9001, 0.654, 0.8817, 0.5126, 0.8817, 0.5126, 0.9972, 0.654, 0.9972, 0.5362, 0.8817, 0.6305, 0.8817, 0.6305, 0.9972, 0.5362, 0.9972, 0.5126, 0.8817, 0.654, 0.8817, 0.654, 0.9972, 0.5126, 0.9972, 0.7639, 0.9021, 0.8339, 0.9, 0.8674, 0.9126, 0.7632, 0.9128, 0.7892, 0.8877, 0.8188, 0.8856, 0.8339, 0.9, 0.7639, 0.9021, 0.7058, 0.8871, 0.7307, 0.8853, 0.7414, 0.9005, 0.6787, 0.9022, 0.9084, 0.8886, 0.9404, 0.8873, 0.9572, 0.9028, 0.8834, 0.9038, 0.6727, 0.9137, 0.7756, 0.9133, 0.7858, 0.9303, 0.6979, 0.9304, 0.6787, 0.9022, 0.7414, 0.9005, 0.7756, 0.9133, 0.6727, 0.9137, 0.8834, 0.9038, 0.9572, 0.9028, 0.9909, 0.9157, 0.8848, 0.9157, 0.8194, 0.9001, 0.887, 0.8988, 0.9213, 0.9117, 0.8163, 0.9118, 0.8429, 0.9288, 0.9291, 0.9285, 0.8997, 0.9495, 0.8725, 0.9505, 0.8848, 0.9157, 0.9909, 0.9157, 0.9946, 0.9323, 0.9129, 0.9328, 0.8163, 0.9118, 0.9213, 0.9117, 0.9291, 0.9285, 0.8429, 0.9288, 0.7632, 0.9128, 0.8674, 0.9126, 0.873, 0.9298, 0.7902, 0.9294, 0.8725, 0.9505, 0.8997, 0.9495, 0.875, 0.9767, 0.7902, 0.9294, 0.873, 0.9298, 0.8423, 0.9512, 0.8172, 0.9517, 0.6979, 0.9304, 0.7858, 0.9303, 0.7589, 0.9515, 0.7297, 0.9523, 0.9129, 0.9328, 0.9946, 0.9323, 0.9622, 0.9533, 0.9384, 0.9544, 0.8172, 0.9517, 0.8423, 0.9512, 0.8177, 0.9786, 0.7297, 0.9523, 0.7589, 0.9515, 0.7344, 0.9786, 0.9384, 0.9544, 0.9622, 0.9533, 0.9375, 0.9806])
me_cube_005.materials.append(mat_base)
me_cube_005.update()

# ---- objects
ob_light = bpy.data.objects.new('Light', light_light)
ob_camera = bpy.data.objects.new('Camera', cam_camera)
ob_cube_001 = bpy.data.objects.new('Cube.001', me_cube_001)
ob_cube_002 = bpy.data.objects.new('Cube.002', me_cube_002)
ob_cube_003 = bpy.data.objects.new('Cube.003', me_cube_003)
ob_cube_004 = bpy.data.objects.new('Cube.004', me_cube_004)
ob_cube_005 = bpy.data.objects.new('Cube.005', me_cube_005)

# ---- transforms, parenting, visibility, modifiers, constraints
ob_light.location = (4.076, 1.005, 5.904)
ob_light.rotation_euler = (0.6503, 0.05522, 1.866)
ob_light.lock_rotations_4d = False
ob_light.empty_display_type = 'ARROWS'
ob_light.color = (0.0, 0.0, 0.0, 0.0)
ob_light.lineart.crease_threshold = 0.0
ob_camera.location = (7.359, -6.926, 4.958)
ob_camera.rotation_euler = (1.109, 0.0, 0.8149)
ob_camera.lock_rotations_4d = False
ob_camera.empty_display_type = 'ARROWS'
ob_camera.color = (0.0, 0.0, 0.0, 0.0)
ob_camera.display_type = 'WIRE'
ob_camera.lineart.crease_threshold = 0.0
ob_cube_001.location = (-0.05678, -0.04254, -0.5)
ob_cube_001.scale = (0.375, 0.25, 0.5)
ob_cube_002.location = (-0.3448, -0.339, -0.5)
ob_cube_002.scale = (0.2474, 0.1649, 0.5)
ob_cube_003.location = (0.3156, -0.1343, -0.5)
ob_cube_003.scale = (0.3272, 0.2182, 0.5)
ob_cube_004.location = (-0.3051, 0.2647, -0.5)
ob_cube_004.scale = (0.2713, 0.1808, 0.5)
ob_cube_005.location = (0.1236, 0.332, -0.5)
ob_cube_005.scale = (0.3171, 0.2114, 0.5)

# ---- collection membership
col_collection.objects.link(ob_light)
col_collection.objects.link(ob_camera)
col_collection.objects.link(ob_cube_001)
col_collection.objects.link(ob_cube_002)
col_collection.objects.link(ob_cube_003)
col_collection.objects.link(ob_cube_004)
col_collection.objects.link(ob_cube_005)

# ---- scene / render settings (as saved in the file)
scene.camera = ob_camera
scene.frame_start = 1; scene.frame_end = 250; scene.frame_set(1)
scene.render.engine = 'BLENDER_EEVEE_NEXT'
scene.cycles.sampling_pattern = 'TABULATED_SOBOL'
scene.cycles.use_light_tree = False
scene.view_settings.view_transform = 'Filmic'
bpy.context.view_layer.update()
